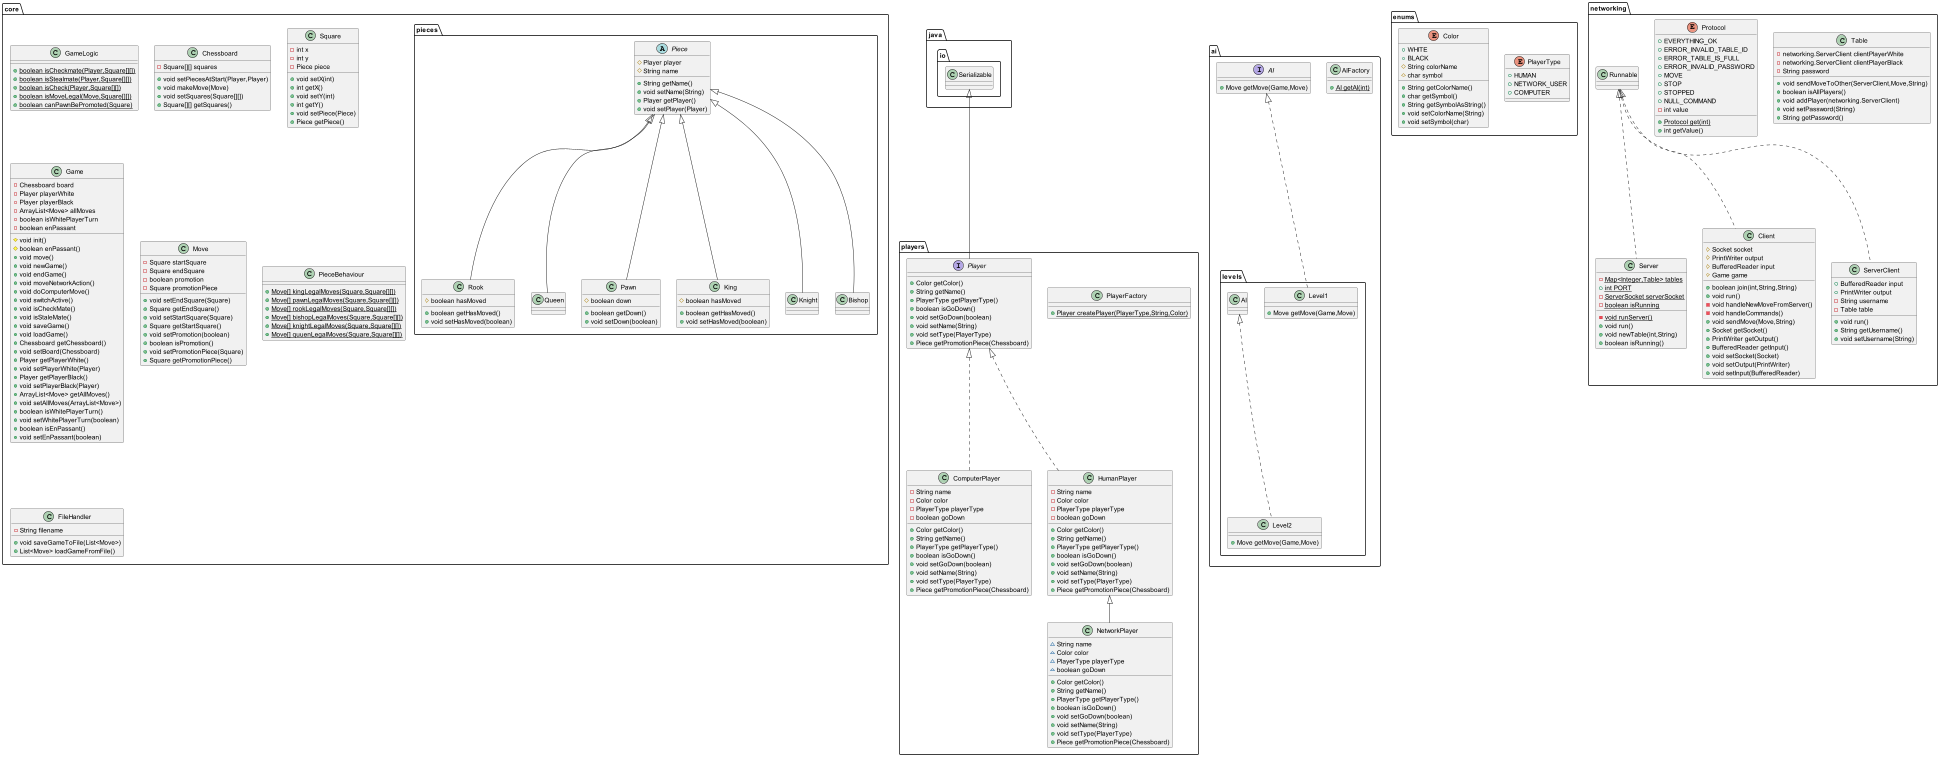

The diagram above was rendered by PlantUML. Its source (embedded in the PNG):
@startuml
class players.NetworkPlayer {
~ String name
~ Color color
~ PlayerType playerType
~ boolean goDown
+ Color getColor()
+ String getName()
+ PlayerType getPlayerType()
+ boolean isGoDown()
+ void setGoDown(boolean)
+ void setName(String)
+ void setType(PlayerType)
+ Piece getPromotionPiece(Chessboard)
}


class ai.AIFactory {
+ {static} AI getAI(int)
}

class core.pieces.Rook {
# boolean hasMoved
+ boolean getHasMoved()
+ void setHasMoved(boolean)
}


enum enums.PlayerType {
+  HUMAN
+  NETWORK_USER
+  COMPUTER
}

class core.pieces.Queen {
}
class core.pieces.Pawn {
# boolean down
+ boolean getDown()
+ void setDown(boolean)
}


class players.PlayerFactory {
+ {static} Player createPlayer(PlayerType,String,Color)
}

class core.GameLogic {
+ {static} boolean isCheckmate(Player,Square[][])
+ {static} boolean isStealmate(Player,Square[][])
+ {static} boolean isCheck(Player,Square[][])
+ {static} boolean isMoveLegal(Move,Square[][])
+ {static} boolean canPawnBePromoted(Square)
}

class core.Chessboard {
- Square[][] squares
+ void setPiecesAtStart(Player,Player)
+ void makeMove(Move)
+ void setSquares(Square[][])
+ Square[][] getSquares()
}


interface players.Player {
+ Color getColor()
+ String getName()
+ PlayerType getPlayerType()
+ boolean isGoDown()
+ void setGoDown(boolean)
+ void setName(String)
+ void setType(PlayerType)
+ Piece getPromotionPiece(Chessboard)
}

class players.ComputerPlayer {
- String name
- Color color
- PlayerType playerType
- boolean goDown
+ Color getColor()
+ String getName()
+ PlayerType getPlayerType()
+ boolean isGoDown()
+ void setGoDown(boolean)
+ void setName(String)
+ void setType(PlayerType)
+ Piece getPromotionPiece(Chessboard)
}


class ai.levels.Level1 {
+ Move getMove(Game,Move)
}

class core.Square {
- int x
- int y
- Piece piece
+ void setX(int)
+ int getX()
+ void setY(int)
+ int getY()
+ void setPiece(Piece)
+ Piece getPiece()
}


class core.Game {
- Chessboard board
- Player playerWhite
- Player playerBlack
- ArrayList<Move> allMoves
- boolean isWhitePlayerTurn
- boolean enPassant
# void init()
# boolean enPassant()
+ void move()
+ void newGame()
+ void endGame()
+ void moveNetworkAction()
+ void doComputerMove()
+ void switchActive()
+ void isCheckMate()
+ void isStaleMate()
+ void saveGame()
+ void loadGame()
+ Chessboard getChessboard()
+ void setBoard(Chessboard)
+ Player getPlayerWhite()
+ void setPlayerWhite(Player)
+ Player getPlayerBlack()
+ void setPlayerBlack(Player)
+ ArrayList<Move> getAllMoves()
+ void setAllMoves(ArrayList<Move>)
+ boolean isWhitePlayerTurn()
+ void setWhitePlayerTurn(boolean)
+ boolean isEnPassant()
+ void setEnPassant(boolean)
}


class core.Move {
- Square startSquare
- Square endSquare
- boolean promotion
- Square promotionPiece
+ void setEndSquare(Square)
+ Square getEndSquare()
+ void setStartSquare(Square)
+ Square getStartSquare()
+ void setPromotion(boolean)
+ boolean isPromotion()
+ void setPromotionPiece(Square)
+ Square getPromotionPiece()
}


interface ai.AI {
+ Move getMove(Game,Move)
}

class networking.Server {
- {static} Map<Integer,Table> tables
+ {static} int PORT
- {static} ServerSocket serverSocket
- {static} boolean isRunning
- {static} void runServer()
+ void run()
+ void newTable(int,String)
+ boolean isRunning()
}


class core.PieceBehaviour {
+ {static} Move[] kingLegalMoves(Square,Square[][])
+ {static} Move[] pawnLegalMoves(Square,Square[][])
+ {static} Move[] rookLegalMoves(Square,Square[][])
+ {static} Move[] bishopLegalMoves(Square,Square[][])
+ {static} Move[] knightLegalMoves(Square,Square[][])
+ {static} Move[] quuenLegalMoves(Square,Square[][])
}

abstract class core.pieces.Piece {
# Player player
# String name
+ String getName()
+ void setName(String)
+ Player getPlayer()
+ void setPlayer(Player)
}


class core.pieces.King {
# boolean hasMoved
+ boolean getHasMoved()
+ void setHasMoved(boolean)
}


class core.FileHandler {
- String filename
+ void saveGameToFile(List<Move>)
+ List<Move> loadGameFromFile()
}


class ai.levels.Level2 {
+ Move getMove(Game,Move)
}

class networking.Client {
# Socket socket
# PrintWriter output
# BufferedReader input
# Game game
+ boolean join(int,String,String)
+ void run()
- void handleNewMoveFromServer()
- void handleCommands()
+ void sendMove(Move,String)
+ Socket getSocket()
+ PrintWriter getOutput()
+ BufferedReader getInput()
+ void setSocket(Socket)
+ void setOutput(PrintWriter)
+ void setInput(BufferedReader)
}


class core.pieces.Knight {
}
class networking.Table {
- networking.ServerClient clientPlayerWhite
- networking.ServerClient clientPlayerBlack
- String password
+ void sendMoveToOther(ServerClient,Move,String)
+ boolean isAllPlayers()
+ void addPlayer(networking.ServerClient)
+ void setPassword(String)
+ String getPassword()
}


class core.pieces.Bishop {
}
enum networking.Protocol {
+  EVERYTHING_OK
+  ERROR_INVALID_TABLE_ID
+  ERROR_TABLE_IS_FULL
+  ERROR_INVALID_PASSWORD
+  MOVE
+  STOP
+  STOPPED
+  NULL_COMMAND
- int value
+ {static} Protocol get(int)
+ int getValue()
}


enum enums.Color {
+  WHITE
+  BLACK
# String colorName
# char symbol
+ String getColorName()
+ char getSymbol()
+ String getSymbolAsString()
+ void setColorName(String)
+ void setSymbol(char)
}


class networking.ServerClient {
+ BufferedReader input
+ PrintWriter output
- String username
- Table table
+ void run()
+ String getUsername()
+ void setUsername(String)
}


class players.HumanPlayer {
- String name
- Color color
- PlayerType playerType
- boolean goDown
+ Color getColor()
+ String getName()
+ PlayerType getPlayerType()
+ boolean isGoDown()
+ void setGoDown(boolean)
+ void setName(String)
+ void setType(PlayerType)
+ Piece getPromotionPiece(Chessboard)
}




players.HumanPlayer <|-- players.NetworkPlayer
core.pieces.Piece <|-- core.pieces.Rook
core.pieces.Piece <|-- core.pieces.Queen
core.pieces.Piece <|-- core.pieces.Pawn
java.io.Serializable <|-- players.Player
players.Player <|.. players.ComputerPlayer
ai.AI <|.. ai.levels.Level1
networking.Runnable <|.. networking.Server
core.pieces.Piece <|-- core.pieces.King
ai.levels.AI <|.. ai.levels.Level2
networking.Runnable <|.. networking.Client
core.pieces.Piece <|-- core.pieces.Knight
core.pieces.Piece <|-- core.pieces.Bishop
networking.Runnable <|.. networking.ServerClient
players.Player <|.. players.HumanPlayer
@enduml